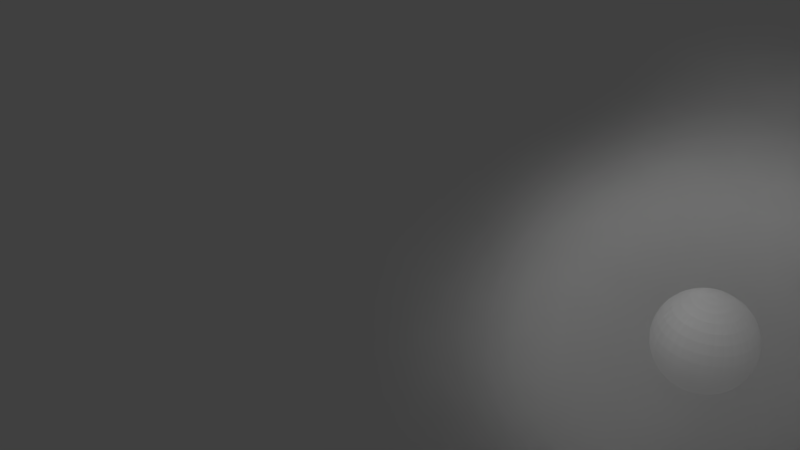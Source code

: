 # Source: Shot7.1.blend  (saved by Blender 2.76.0; exported with 4.5.12 LTS)
import bpy
from mathutils import Matrix  # noqa: F401  (used for matrix-valued properties, if any)

bpy.ops.wm.read_factory_settings(use_empty=True)
scene = bpy.context.scene
scene.name = 'Scene'

# ---- collections
col_collection_1 = bpy.data.collections.new('Collection 1'); scene.collection.children.link(col_collection_1)
col_k_nigschwarz = bpy.data.collections.new('KönigSchwarz')  # instanced only; not linked into the scene
col_l_uferschwarz = bpy.data.collections.new('LäuferSchwarz')  # instanced only; not linked into the scene
col_pferdschwarz = bpy.data.collections.new('PferdSchwarz')  # instanced only; not linked into the scene
col_turmschwarz = bpy.data.collections.new('TurmSchwarz')  # instanced only; not linked into the scene
col_chess = bpy.data.collections.new('chess')  # instanced only; not linked into the scene
col_turmwei = bpy.data.collections.new('TurmWeiß')  # instanced only; not linked into the scene
col_pferdwei = bpy.data.collections.new('PferdWeiß')  # instanced only; not linked into the scene
col_l_uferwei = bpy.data.collections.new('LäuferWeiß')  # instanced only; not linked into the scene
col_k_nigwei = bpy.data.collections.new('KÖNIGweiß')  # instanced only; not linked into the scene
col_hoehle = bpy.data.collections.new('Hoehle')  # instanced only; not linked into the scene
col_dammewei = bpy.data.collections.new('DammeWeiß')  # instanced only; not linked into the scene
col_dameschwarz = bpy.data.collections.new('DameSchwarz')  # instanced only; not linked into the scene
col_bauerschwarz = bpy.data.collections.new('BauerSchwarz')  # instanced only; not linked into the scene
col_bauerwei = bpy.data.collections.new('BAUERweiß')  # instanced only; not linked into the scene
col_teufel = bpy.data.collections.new('Teufel')  # instanced only; not linked into the scene

# ---- materials (node trees are filled in below, after node groups)
mat_material_001 = bpy.data.materials.new('Material.001')
mat_material_001.alpha_threshold = 0.0
mat_material_001.roughness = 0.5
mat_material = bpy.data.materials.new('Material')
mat_material.alpha_threshold = 0.0
mat_material.roughness = 0.5
mat_smoke_domain_material = bpy.data.materials.new('Smoke Domain Material')
mat_smoke_domain_material.alpha_threshold = 0.0
mat_smoke_domain_material.roughness = 0.5

# ---- material node trees
mat_material_001.use_nodes = True; mat_material_001.node_tree.nodes.clear()
_N = mat_material_001.node_tree.nodes; _L = mat_material_001.node_tree.links
n0 = _N.new('ShaderNodeOutputMaterial'); n0.name = 'Material Output'; n0.location = (300, 300)
n1 = _N.new('ShaderNodeEmission'); n1.name = 'Emission'; n1.location = (10, 300)
n1.inputs[0].default_value = (0.8, 0.8, 0.8, 1.0)
n1.inputs[1].default_value = 9.5
_L.new(n1.outputs[0], n0.inputs[0])
n0.is_active_output = True
mat_material.use_nodes = True; mat_material.node_tree.nodes.clear()
_N = mat_material.node_tree.nodes; _L = mat_material.node_tree.links
n0 = _N.new('ShaderNodeOutputMaterial'); n0.name = 'Material Output'; n0.location = (300, 300)
n1 = _N.new('ShaderNodeEmission'); n1.name = 'Emission'; n1.location = (10, 300)
n1.inputs[0].default_value = (0.8, 0.8, 0.8, 1.0)
n1.inputs[1].default_value = 8.5
_L.new(n1.outputs[0], n0.inputs[0])
n0.is_active_output = True
mat_smoke_domain_material.use_nodes = True; mat_smoke_domain_material.node_tree.nodes.clear()
_N = mat_smoke_domain_material.node_tree.nodes; _L = mat_smoke_domain_material.node_tree.links
n0 = _N.new('ShaderNodeVolumeScatter'); n0.name = 'Volume Scatter'; n0.location = (555, 394)
n0.width = 140
n1 = _N.new('ShaderNodeVolumeAbsorption'); n1.name = 'Volume Absorption'; n1.location = (555, 244)
n2 = _N.new('ShaderNodeMath'); n2.name = 'Math'; n2.location = (355, 244)
n2.operation = 'MULTIPLY'
n2.inputs[1].default_value = 5.0
n3 = _N.new('ShaderNodeAttribute'); n3.name = 'Attribute.001'; n3.location = (355, 394)
n3.attribute_name = 'color'
n4 = _N.new('ShaderNodeOutputMaterial'); n4.name = 'Material Output'; n4.location = (1242, 312)
n5 = _N.new('ShaderNodeAddShader'); n5.name = 'Add Shader.001'; n5.location = (777, 301)
n6 = _N.new('ShaderNodeAttribute'); n6.name = 'Attribute'; n6.location = (124, 297)
n6.attribute_name = 'density'
n7 = _N.new('ShaderNodeAddShader'); n7.name = 'Add Shader'; n7.location = (1022, 300)
n8 = _N.new('ShaderNodeEmission'); n8.name = 'Emission'; n8.location = (983, 119)
n9 = _N.new('ShaderNodeAttribute'); n9.name = 'Attribute.002'; n9.location = (146, 42)
n9.attribute_name = 'flame'
n10 = _N.new('ShaderNodeValToRGB'); n10.name = 'ColorRamp'; n10.location = (519, 126)
while len(n10.color_ramp.elements) > 1: n10.color_ramp.elements.remove(n10.color_ramp.elements[-1])
n10.color_ramp.elements[0].position = 0.01818; n10.color_ramp.elements[0].color = (0.02613, 0.004355, 0.0039, 1.0)
_e = n10.color_ramp.elements.new(0.1718); _e.color = (0.875, 0.0195, 0.02293, 1.0)
_e = n10.color_ramp.elements.new(0.3482); _e.color = (1.0, 0.128, 0.09898, 1.0)
_e = n10.color_ramp.elements.new(0.6); _e.color = (0.75, 0.2282, 0.04119, 1.0)
_e = n10.color_ramp.elements.new(0.9); _e.color = (0.7654, 0.7068, 0.05778, 1.0)
_e = n10.color_ramp.elements.new(1.0); _e.color = (1.0, 0.7789, 0.691, 1.0)
n11 = _N.new('ShaderNodeMath'); n11.name = 'Math.001'; n11.location = (-14137, 3675)
n12 = _N.new('ShaderNodeMath'); n12.name = 'Math.002'; n12.location = (790, -34)
n12.operation = 'MULTIPLY'
n12.inputs[1].default_value = 4.0
_L.new(n0.outputs[0], n5.inputs[0])
_L.new(n1.outputs[0], n5.inputs[1])
_L.new(n2.outputs[0], n0.inputs[1])
_L.new(n2.outputs[0], n1.inputs[1])
_L.new(n6.outputs[2], n2.inputs[0])
_L.new(n3.outputs[0], n0.inputs[0])
_L.new(n3.outputs[0], n1.inputs[0])
_L.new(n5.outputs[0], n7.inputs[0])
_L.new(n7.outputs[0], n4.inputs[1])
_L.new(n8.outputs[0], n7.inputs[1])
_L.new(n9.outputs[2], n10.inputs[0])
_L.new(n10.outputs[0], n8.inputs[0])
_L.new(n9.outputs[2], n12.inputs[0])
_L.new(n12.outputs[0], n8.inputs[1])
n4.is_active_output = True

# ---- world
world_world = bpy.data.worlds.new('World'); scene.world = world_world
world_world.color = (0.05088, 0.05088, 0.05088)
world_world.use_sun_shadow = False
world_world.sun_shadow_jitter_overblur = 0.0
world_world.cycles.sampling_method = 'MANUAL'
world_world.cycles.sample_map_resolution = 256

# ---- cameras
cam_camera = bpy.data.cameras.new('Camera')
cam_camera.clip_end = 100.0
cam_camera.lens = 35.0
cam_camera.sensor_width = 32.0
cam_camera.sensor_height = 18.0
cam_camera.display_size = 2.0
cam_camera.dof.focus_distance = 0.0

# ---- meshes
me_plane_002 = bpy.data.meshes.new('Plane.002')
me_plane_002.from_pydata([(-1.0, -1.0, 0.0), (1.0, -1.0, 0.0), (-1.0, 1.0, 0.0), (1.0, 1.0, 0.0)], [], [(0, 1, 3, 2)])
me_plane_002.use_remesh_preserve_volume = False
me_plane_002.use_remesh_preserve_attributes = False
me_plane_002.use_mirror_vertex_groups = False
me_plane_002.update()
me_plane_001 = bpy.data.meshes.new('Plane.001')
me_plane_001.from_pydata([(-1.0, -1.0, 0.0), (1.0, -1.0, 0.0), (-1.0, 1.0, 0.0), (1.0, 1.0, 0.0)], [], [(0, 1, 3, 2)])
me_plane_001.materials.append(mat_material_001)
me_plane_001.use_remesh_preserve_volume = False
me_plane_001.use_remesh_preserve_attributes = False
me_plane_001.use_mirror_vertex_groups = False
me_plane_001.update()
me_plane = bpy.data.meshes.new('Plane')
me_plane.from_pydata([(-1.0, -1.0, 0.0), (1.0, -1.0, 0.0), (-1.0, 1.0, 0.0), (1.0, 1.0, 0.0)], [], [(0, 1, 3, 2)])
me_plane.materials.append(mat_material)
me_plane.use_remesh_preserve_volume = False
me_plane.use_remesh_preserve_attributes = False
me_plane.use_mirror_vertex_groups = False
me_plane.update()
me_sphere = bpy.data.meshes.new('Sphere')
me_sphere.from_pydata([(-0.1951, 0.0, 0.9808), (-0.3827, 0.0, 0.9239), (-0.5556, 0.0, 0.8315), (-0.7071, 0.0, 0.7071), (-0.8315, 0.0, 0.5556), (-0.9239, 0.0, 0.3827), (-0.9808, 0.0, 0.1951), (-1.0, 0.0, 7.55e-08), (-0.9808, 0.0, -0.1951), (-0.9239, 0.0, -0.3827), (-0.8315, 0.0, -0.5556), (-0.7071, 0.0, -0.7071), (-0.5556, 0.0, -0.8315), (-0.3827, 0.0, -0.9239), (-0.1951, 0.0, -0.9808), (-0.1913, 0.03806, 0.9808), (-0.3753, 0.07466, 0.9239), (-0.5449, 0.1084, 0.8315), (-0.6935, 0.1379, 0.7071), (-0.8155, 0.1622, 0.5556), (-0.9061, 0.1802, 0.3827), (-0.9619, 0.1913, 0.1951), (-0.9808, 0.1951, 7.55e-08), (-0.9619, 0.1913, -0.1951), (-0.9061, 0.1802, -0.3827), (-0.8155, 0.1622, -0.5556), (-0.6935, 0.1379, -0.7071), (-0.5449, 0.1084, -0.8315), (-0.3753, 0.07466, -0.9239), (-0.1913, 0.03806, -0.9808), (-0.1802, 0.07466, 0.9808), (-0.3536, 0.1464, 0.9239), (-0.5133, 0.2126, 0.8315), (-0.6533, 0.2706, 0.7071), (-0.7682, 0.3182, 0.5556), (-0.8536, 0.3536, 0.3827), (-0.9061, 0.3753, 0.1951), (-0.9239, 0.3827, 7.55e-08), (-0.9061, 0.3753, -0.1951), (-0.8536, 0.3536, -0.3827), (-0.7682, 0.3182, -0.5556), (-0.6533, 0.2706, -0.7071), (-0.5133, 0.2126, -0.8315), (-0.3536, 0.1464, -0.9239), (-0.1802, 0.07466, -0.9808), (-0.1622, 0.1084, 0.9808), (-0.3182, 0.2126, 0.9239), (-0.4619, 0.3087, 0.8315), (-0.5879, 0.3928, 0.7071), (-0.6913, 0.4619, 0.5556), (-0.7682, 0.5133, 0.3827), (-0.8155, 0.5449, 0.1951), (-0.8315, 0.5556, 7.55e-08), (-0.8155, 0.5449, -0.1951), (-0.7682, 0.5133, -0.3827), (-0.6913, 0.4619, -0.5556), (-0.5879, 0.3928, -0.7071), (-0.4619, 0.3087, -0.8315), (-0.3182, 0.2126, -0.9239), (-0.1622, 0.1084, -0.9808), (-0.1379, 0.1379, 0.9808), (-0.2706, 0.2706, 0.9239), (-0.3928, 0.3928, 0.8315), (-0.5, 0.5, 0.7071), (-0.5879, 0.5879, 0.5556), (-0.6533, 0.6533, 0.3827), (-0.6935, 0.6935, 0.1951), (-0.7071, 0.7071, 7.55e-08), (-0.6935, 0.6935, -0.1951), (-0.6533, 0.6533, -0.3827), (-0.5879, 0.5879, -0.5556), (-0.5, 0.5, -0.7071), (-0.3928, 0.3928, -0.8315), (-0.2706, 0.2706, -0.9239), (-0.1379, 0.1379, -0.9808), (-0.1084, 0.1622, 0.9808), (-0.2126, 0.3182, 0.9239), (-0.3087, 0.4619, 0.8315), (-0.3928, 0.5879, 0.7071), (-0.4619, 0.6913, 0.5556), (-0.5133, 0.7682, 0.3827), (-0.5449, 0.8155, 0.1951), (-0.5556, 0.8315, 7.55e-08), (-0.5449, 0.8155, -0.1951), (-0.5133, 0.7682, -0.3827), (-0.4619, 0.6913, -0.5556), (-0.3928, 0.5879, -0.7071), (-0.3087, 0.4619, -0.8315), (-0.2126, 0.3182, -0.9239), (-0.1084, 0.1622, -0.9808), (-0.07466, 0.1802, 0.9808), (-0.1464, 0.3536, 0.9239), (-0.2126, 0.5133, 0.8315), (-0.2706, 0.6533, 0.7071), (-0.3182, 0.7682, 0.5556), (-0.3536, 0.8536, 0.3827), (-0.3753, 0.9061, 0.1951), (-0.3827, 0.9239, 7.55e-08), (-0.3753, 0.9061, -0.1951), (-0.3536, 0.8536, -0.3827), (-0.3182, 0.7682, -0.5556), (-0.2706, 0.6533, -0.7071), (-0.2126, 0.5133, -0.8315), (-0.1464, 0.3536, -0.9239), (-0.07466, 0.1802, -0.9808), (-0.03806, 0.1913, 0.9808), (-0.07466, 0.3753, 0.9239), (-0.1084, 0.5449, 0.8315), (-0.1379, 0.6935, 0.7071), (-0.1622, 0.8155, 0.5556), (-0.1802, 0.9061, 0.3827), (-0.1913, 0.9619, 0.1951), (-0.1951, 0.9808, 7.55e-08), (-0.1913, 0.9619, -0.1951), (-0.1802, 0.9061, -0.3827), (-0.1622, 0.8155, -0.5556), (-0.1379, 0.6935, -0.7071), (-0.1084, 0.5449, -0.8315), (-0.07466, 0.3753, -0.9239), (-0.03806, 0.1913, -0.9808), (3.266e-07, 0.1951, 0.9808), (3.192e-07, 0.3827, 0.9239), (3.117e-07, 0.5556, 0.8315), (3.192e-07, 0.7071, 0.7071), (3.341e-07, 0.8315, 0.5556), (2.745e-07, 0.9239, 0.3827), (3.937e-07, 0.9808, 0.1951), (3.788e-07, 1.0, 7.55e-08), (3.937e-07, 0.9808, -0.1951), (2.298e-07, 0.9239, -0.3827), (3.341e-07, 0.8315, -0.5556), (3.192e-07, 0.7071, -0.7071), (3.415e-07, 0.5556, -0.8315), (3.043e-07, 0.3827, -0.9239), (3.08e-07, 0.1951, -0.9808), (0.03806, 0.1913, 0.9808), (0.07466, 0.3753, 0.9239), (0.1084, 0.5449, 0.8315), (0.138, 0.6935, 0.7071), (0.1622, 0.8155, 0.5556), (0.1802, 0.9061, 0.3827), (0.1913, 0.9619, 0.1951), (0.1951, 0.9808, 7.55e-08), (0.1913, 0.9619, -0.1951), (0.1802, 0.9061, -0.3827), (0.1622, 0.8155, -0.5556), (0.138, 0.6935, -0.7071), (0.1084, 0.5449, -0.8315), (0.07466, 0.3753, -0.9239), (0.03806, 0.1913, -0.9808), (0.07466, 0.1802, 0.9808), (0.1464, 0.3536, 0.9239), (0.2126, 0.5133, 0.8315), (0.2706, 0.6533, 0.7071), (0.3182, 0.7682, 0.5556), (0.3536, 0.8536, 0.3827), (0.3753, 0.9061, 0.1951), (0.3827, 0.9239, 7.55e-08), (0.3753, 0.9061, -0.1951), (0.3536, 0.8536, -0.3827), (0.3182, 0.7682, -0.5556), (0.2706, 0.6533, -0.7071), (0.2126, 0.5133, -0.8315), (0.1464, 0.3536, -0.9239), (0.07466, 0.1802, -0.9808), (0.1084, 0.1622, 0.9808), (0.2126, 0.3182, 0.9239), (0.3087, 0.4619, 0.8315), (0.3928, 0.5879, 0.7071), (0.4619, 0.6913, 0.5556), (0.5133, 0.7682, 0.3827), (0.5449, 0.8155, 0.1951), (0.5556, 0.8315, 7.55e-08), (0.5449, 0.8155, -0.1951), (0.5133, 0.7682, -0.3827), (0.4619, 0.6913, -0.5556), (0.3928, 0.5879, -0.7071), (0.3087, 0.4619, -0.8315), (0.2126, 0.3182, -0.9239), (0.1084, 0.1622, -0.9808), (0.138, 0.1379, 0.9808), (0.2706, 0.2706, 0.9239), (0.3928, 0.3928, 0.8315), (0.5, 0.5, 0.7071), (0.5879, 0.5879, 0.5556), (0.6533, 0.6533, 0.3827), (0.6935, 0.6935, 0.1951), (0.7071, 0.7071, 7.55e-08), (0.6935, 0.6935, -0.1951), (0.6533, 0.6533, -0.3827), (0.5879, 0.5879, -0.5556), (0.5, 0.5, -0.7071), (0.3928, 0.3928, -0.8315), (0.2706, 0.2706, -0.9239), (0.138, 0.1379, -0.9808), (0.1622, 0.1084, 0.9808), (0.3182, 0.2126, 0.9239), (0.4619, 0.3087, 0.8315), (0.5879, 0.3928, 0.7071), (0.6913, 0.4619, 0.5556), (0.7682, 0.5133, 0.3827), (0.8155, 0.5449, 0.1951), (0.8315, 0.5556, 7.55e-08), (0.8155, 0.5449, -0.1951), (0.7682, 0.5133, -0.3827), (0.6913, 0.4619, -0.5556), (0.5879, 0.3928, -0.7071), (0.4619, 0.3087, -0.8315), (0.3182, 0.2126, -0.9239), (0.1622, 0.1084, -0.9808), (0.1802, 0.07466, 0.9808), (0.3536, 0.1464, 0.9239), (0.5133, 0.2126, 0.8315), (0.6533, 0.2706, 0.7071), (0.7682, 0.3182, 0.5556), (0.8536, 0.3536, 0.3827), (0.9061, 0.3753, 0.1951), (0.9239, 0.3827, 7.55e-08), (0.9061, 0.3753, -0.1951), (0.8536, 0.3536, -0.3827), (0.7682, 0.3182, -0.5556), (0.6533, 0.2706, -0.7071), (0.5133, 0.2126, -0.8315), (0.3536, 0.1464, -0.9239), (0.1802, 0.07466, -0.9808), (0.1913, 0.03806, 0.9808), (0.3753, 0.07466, 0.9239), (0.5449, 0.1084, 0.8315), (0.6935, 0.1379, 0.7071), (0.8155, 0.1622, 0.5556), (0.9061, 0.1802, 0.3827), (0.9619, 0.1913, 0.1951), (0.9808, 0.1951, 7.55e-08), (0.9619, 0.1913, -0.1951), (0.9061, 0.1802, -0.3827), (0.8155, 0.1622, -0.5556), (0.6935, 0.1379, -0.7071), (0.5449, 0.1084, -0.8315), (0.3753, 0.07466, -0.9239), (0.1913, 0.03806, -0.9808), (0.1951, -7.212e-09, 0.9808), (0.3827, 4.122e-08, 0.9239), (0.5556, 2.632e-08, 0.8315), (0.7071, -2.584e-08, 0.7071), (0.8315, -8.544e-08, 0.5556), (0.9239, 6.357e-08, 0.3827), (0.9808, -8.544e-08, 0.1951), (1.0, -1.003e-07, 7.55e-08), (0.9808, -8.544e-08, -0.1951), (0.9239, 6.357e-08, -0.3827), (0.8315, -8.544e-08, -0.5556), (0.7071, -2.584e-08, -0.7071), (0.5556, -1.094e-08, -0.8315), (0.3827, 3.964e-09, -0.9239), (0.1951, 3.964e-09, -0.9808), (0.1913, -0.03806, 0.9808), (0.3753, -0.07466, 0.9239), (0.5449, -0.1084, 0.8315), (0.6935, -0.1379, 0.7071), (0.8155, -0.1622, 0.5556), (0.9061, -0.1802, 0.3827), (0.9619, -0.1913, 0.1951), (0.9808, -0.1951, 7.55e-08), (0.9619, -0.1913, -0.1951), (0.9061, -0.1802, -0.3827), (0.8155, -0.1622, -0.5556), (0.6935, -0.1379, -0.7071), (0.5449, -0.1084, -0.8315), (0.3753, -0.07466, -0.9239), (0.1913, -0.03806, -0.9808), (0.1802, -0.07466, 0.9808), (0.3536, -0.1464, 0.9239), (0.5133, -0.2126, 0.8315), (0.6533, -0.2706, 0.7071), (0.7682, -0.3182, 0.5556), (0.8536, -0.3536, 0.3827), (0.9061, -0.3753, 0.1951), (0.9239, -0.3827, 7.55e-08), (0.9061, -0.3753, -0.1951), (0.8536, -0.3536, -0.3827), (0.7682, -0.3182, -0.5556), (0.6533, -0.2706, -0.7071), (0.5133, -0.2126, -0.8315), (0.3536, -0.1464, -0.9239), (0.1802, -0.07466, -0.9808), (0.1622, -0.1084, 0.9808), (0.3182, -0.2126, 0.9239), (0.4619, -0.3087, 0.8315), (0.5879, -0.3928, 0.7071), (0.6913, -0.4619, 0.5556), (0.7682, -0.5133, 0.3827), (0.8155, -0.5449, 0.1951), (0.8315, -0.5556, 7.55e-08), (0.8155, -0.5449, -0.1951), (0.7682, -0.5133, -0.3827), (0.6913, -0.4619, -0.5556), (0.5879, -0.3928, -0.7071), (0.4619, -0.3087, -0.8315), (0.3182, -0.2126, -0.9239), (0.1622, -0.1084, -0.9808), (0.138, -0.1379, 0.9808), (0.2706, -0.2706, 0.9239), (0.3928, -0.3928, 0.8315), (0.5, -0.5, 0.7071), (0.5879, -0.5879, 0.5556), (0.6533, -0.6533, 0.3827), (0.6935, -0.6935, 0.1951), (0.7071, -0.7071, 7.55e-08), (0.6935, -0.6935, -0.1951), (0.6533, -0.6533, -0.3827), (0.5879, -0.5879, -0.5556), (0.5, -0.5, -0.7071), (0.3928, -0.3928, -0.8315), (0.2706, -0.2706, -0.9239), (0.1379, -0.1379, -0.9808), (0.1084, -0.1622, 0.9808), (0.2126, -0.3182, 0.9239), (0.3087, -0.4619, 0.8315), (0.3928, -0.5879, 0.7071), (0.4619, -0.6913, 0.5556), (0.5133, -0.7682, 0.3827), (0.5449, -0.8155, 0.1951), (0.5556, -0.8315, 7.55e-08), (0.5449, -0.8155, -0.1951), (0.5133, -0.7682, -0.3827), (0.4619, -0.6913, -0.5556), (0.3928, -0.5879, -0.7071), (0.3087, -0.4619, -0.8315), (0.2126, -0.3182, -0.9239), (0.1084, -0.1622, -0.9808), (3.258e-07, 0.0, -1.0), (0.07466, -0.1802, 0.9808), (0.1464, -0.3536, 0.9239), (0.2126, -0.5133, 0.8315), (0.2706, -0.6533, 0.7071), (0.3182, -0.7682, 0.5556), (0.3536, -0.8536, 0.3827), (0.3753, -0.9061, 0.1951), (0.3827, -0.9239, 7.55e-08), (0.3753, -0.9061, -0.1951), (0.3536, -0.8536, -0.3827), (0.3182, -0.7682, -0.5556), (0.2706, -0.6533, -0.7071), (0.2126, -0.5133, -0.8315), (0.1464, -0.3536, -0.9239), (0.07466, -0.1802, -0.9808), (0.03806, -0.1913, 0.9808), (0.07466, -0.3753, 0.9239), (0.1084, -0.5449, 0.8315), (0.1379, -0.6935, 0.7071), (0.1622, -0.8155, 0.5556), (0.1802, -0.9061, 0.3827), (0.1913, -0.9619, 0.1951), (0.1951, -0.9808, 7.55e-08), (0.1913, -0.9619, -0.1951), (0.1802, -0.9061, -0.3827), (0.1622, -0.8155, -0.5556), (0.1379, -0.6935, -0.7071), (0.1084, -0.5449, -0.8315), (0.07466, -0.3753, -0.9239), (0.03806, -0.1913, -0.9808), (3.117e-07, -0.1951, 0.9808), (2.819e-07, -0.3827, 0.9239), (2.819e-07, -0.5556, 0.8315), (1.851e-07, -0.7071, 0.7071), (1.404e-07, -0.8315, 0.5556), (3.192e-07, -0.9239, 0.3827), (9.567e-08, -0.9808, 0.1951), (1.404e-07, -1.0, 7.55e-08), (9.567e-08, -0.9808, -0.1951), (3.192e-07, -0.9239, -0.3827), (1.404e-07, -0.8315, -0.5556), (1.851e-07, -0.7071, -0.7071), (2.596e-07, -0.5556, -0.8315), (2.521e-07, -0.3827, -0.9239), (3.155e-07, -0.1951, -0.9808), (-0.03806, -0.1913, 0.9808), (-0.07466, -0.3753, 0.9239), (-0.1084, -0.5449, 0.8315), (-0.1379, -0.6935, 0.7071), (-0.1622, -0.8155, 0.5556), (-0.1802, -0.9061, 0.3827), (-0.1913, -0.9619, 0.1951), (-0.1951, -0.9808, 7.55e-08), (-0.1913, -0.9619, -0.1951), (-0.1802, -0.9061, -0.3827), (-0.1622, -0.8155, -0.5556), (-0.1379, -0.6935, -0.7071), (-0.1084, -0.5449, -0.8315), (-0.07466, -0.3753, -0.9239), (-0.03806, -0.1913, -0.9808), (-0.07466, -0.1802, 0.9808), (-0.1464, -0.3536, 0.9239), (-0.2126, -0.5133, 0.8315), (-0.2706, -0.6533, 0.7071), (-0.3182, -0.7682, 0.5556), (-0.3536, -0.8536, 0.3827), (-0.3753, -0.9061, 0.1951), (-0.3827, -0.9239, 7.55e-08), (-0.3753, -0.9061, -0.1951), (-0.3536, -0.8536, -0.3827), (-0.3182, -0.7682, -0.5556), (-0.2706, -0.6533, -0.7071), (-0.2126, -0.5133, -0.8315), (-0.1464, -0.3536, -0.9239), (-0.07466, -0.1802, -0.9808), (-0.1084, -0.1622, 0.9808), (-0.2126, -0.3182, 0.9239), (-0.3087, -0.4619, 0.8315), (-0.3928, -0.5879, 0.7071), (-0.4619, -0.6913, 0.5556), (-0.5133, -0.7682, 0.3827), (-0.5449, -0.8155, 0.1951), (-0.5556, -0.8315, 7.55e-08), (-0.5449, -0.8155, -0.1951), (-0.5133, -0.7682, -0.3827), (-0.4619, -0.6913, -0.5556), (-0.3928, -0.5879, -0.7071), (-0.3087, -0.4619, -0.8315), (-0.2126, -0.3182, -0.9239), (-0.1084, -0.1622, -0.9808), (-0.1379, -0.1379, 0.9808), (-0.2706, -0.2706, 0.9239), (-0.3928, -0.3928, 0.8315), (-0.5, -0.5, 0.7071), (-0.5879, -0.5879, 0.5556), (-0.6533, -0.6533, 0.3827), (-0.6935, -0.6935, 0.1951), (-0.7071, -0.7071, 7.55e-08), (-0.6935, -0.6935, -0.1951), (-0.6533, -0.6533, -0.3827), (-0.5879, -0.5879, -0.5556), (-0.5, -0.5, -0.7071), (-0.3928, -0.3928, -0.8315), (-0.2706, -0.2706, -0.9239), (-0.1379, -0.1379, -0.9808), (-0.1622, -0.1084, 0.9808), (-0.3182, -0.2126, 0.9239), (-0.4619, -0.3087, 0.8315), (-0.5879, -0.3928, 0.7071), (-0.6913, -0.4619, 0.5556), (-0.7682, -0.5133, 0.3827), (-0.8155, -0.5449, 0.1951), (-0.8315, -0.5556, 7.55e-08), (-0.8155, -0.5449, -0.1951), (-0.7682, -0.5133, -0.3827), (-0.6913, -0.4619, -0.5556), (-0.5879, -0.3928, -0.7071), (-0.4619, -0.3087, -0.8315), (-0.3182, -0.2126, -0.9239), (-0.1622, -0.1084, -0.9808), (2.48e-08, -1.247e-07, 1.0), (-0.1802, -0.07466, 0.9808), (-0.3536, -0.1464, 0.9239), (-0.5133, -0.2126, 0.8315), (-0.6533, -0.2706, 0.7071), (-0.7682, -0.3182, 0.5556), (-0.8536, -0.3536, 0.3827), (-0.9061, -0.3753, 0.1951), (-0.9239, -0.3827, 7.55e-08), (-0.9061, -0.3753, -0.1951), (-0.8536, -0.3536, -0.3827), (-0.7682, -0.3182, -0.5556), (-0.6533, -0.2706, -0.7071), (-0.5133, -0.2126, -0.8315), (-0.3536, -0.1464, -0.9239), (-0.1802, -0.07466, -0.9808), (-0.1913, -0.03806, 0.9808), (-0.3753, -0.07466, 0.9239), (-0.5449, -0.1084, 0.8315), (-0.6935, -0.1379, 0.7071), (-0.8155, -0.1622, 0.5556), (-0.9061, -0.1802, 0.3827), (-0.9619, -0.1913, 0.1951), (-0.9808, -0.1951, 7.55e-08), (-0.9619, -0.1913, -0.1951), (-0.9061, -0.1802, -0.3827), (-0.8155, -0.1622, -0.5556), (-0.6935, -0.1379, -0.7071), (-0.5449, -0.1084, -0.8315), (-0.3753, -0.07466, -0.9239), (-0.1913, -0.03806, -0.9808)], [], [(8, 7, 22, 23), (1, 0, 15, 16), (9, 8, 23, 24), (2, 1, 16, 17), (10, 9, 24, 25), (3, 2, 17, 18), (11, 10, 25, 26), (4, 3, 18, 19), (12, 11, 26, 27), (5, 4, 19, 20), (13, 12, 27, 28), (6, 5, 20, 21), (14, 13, 28, 29), (7, 6, 21, 22), (22, 21, 36, 37), (23, 22, 37, 38), (16, 15, 30, 31), (24, 23, 38, 39), (17, 16, 31, 32), (25, 24, 39, 40), (18, 17, 32, 33), (26, 25, 40, 41), (19, 18, 33, 34), (27, 26, 41, 42), (20, 19, 34, 35), (28, 27, 42, 43), (21, 20, 35, 36), (29, 28, 43, 44), (41, 40, 55, 56), (34, 33, 48, 49), (42, 41, 56, 57), (35, 34, 49, 50), (43, 42, 57, 58), (36, 35, 50, 51), (44, 43, 58, 59), (37, 36, 51, 52), (38, 37, 52, 53), (31, 30, 45, 46), (39, 38, 53, 54), (32, 31, 46, 47), (40, 39, 54, 55), (33, 32, 47, 48), (53, 52, 67, 68), (46, 45, 60, 61), (54, 53, 68, 69), (47, 46, 61, 62), (55, 54, 69, 70), (48, 47, 62, 63), (56, 55, 70, 71), (49, 48, 63, 64), (57, 56, 71, 72), (50, 49, 64, 65), (58, 57, 72, 73), (51, 50, 65, 66), (59, 58, 73, 74), (52, 51, 66, 67), (64, 63, 78, 79), (72, 71, 86, 87), (65, 64, 79, 80), (73, 72, 87, 88), (66, 65, 80, 81), (74, 73, 88, 89), (67, 66, 81, 82), (68, 67, 82, 83), (61, 60, 75, 76), (69, 68, 83, 84), (62, 61, 76, 77), (70, 69, 84, 85), (63, 62, 77, 78), (71, 70, 85, 86), (83, 82, 97, 98), (76, 75, 90, 91), (84, 83, 98, 99), (77, 76, 91, 92), (85, 84, 99, 100), (78, 77, 92, 93), (86, 85, 100, 101), (79, 78, 93, 94), (87, 86, 101, 102), (80, 79, 94, 95), (88, 87, 102, 103), (81, 80, 95, 96), (89, 88, 103, 104), (82, 81, 96, 97), (102, 101, 116, 117), (95, 94, 109, 110), (103, 102, 117, 118), (96, 95, 110, 111), (104, 103, 118, 119), (97, 96, 111, 112), (98, 97, 112, 113), (91, 90, 105, 106), (99, 98, 113, 114), (92, 91, 106, 107), (100, 99, 114, 115), (93, 92, 107, 108), (101, 100, 115, 116), (94, 93, 108, 109), (114, 113, 128, 129), (107, 106, 121, 122), (115, 114, 129, 130), (108, 107, 122, 123), (116, 115, 130, 131), (109, 108, 123, 124), (117, 116, 131, 132), (110, 109, 124, 125), (118, 117, 132, 133), (111, 110, 125, 126), (119, 118, 133, 134), (112, 111, 126, 127), (113, 112, 127, 128), (106, 105, 120, 121), (133, 132, 147, 148), (126, 125, 140, 141), (134, 133, 148, 149), (127, 126, 141, 142), (128, 127, 142, 143), (121, 120, 135, 136), (129, 128, 143, 144), (122, 121, 136, 137), (130, 129, 144, 145), (123, 122, 137, 138), (131, 130, 145, 146), (124, 123, 138, 139), (132, 131, 146, 147), (125, 124, 139, 140), (137, 136, 151, 152), (145, 144, 159, 160), (138, 137, 152, 153), (146, 145, 160, 161), (139, 138, 153, 154), (147, 146, 161, 162), (140, 139, 154, 155), (148, 147, 162, 163), (141, 140, 155, 156), (149, 148, 163, 164), (142, 141, 156, 157), (143, 142, 157, 158), (136, 135, 150, 151), (144, 143, 158, 159), (156, 155, 170, 171), (164, 163, 178, 179), (157, 156, 171, 172), (158, 157, 172, 173), (151, 150, 165, 166), (159, 158, 173, 174), (152, 151, 166, 167), (160, 159, 174, 175), (153, 152, 167, 168), (161, 160, 175, 176), (154, 153, 168, 169), (162, 161, 176, 177), (155, 154, 169, 170), (163, 162, 177, 178), (175, 174, 189, 190), (168, 167, 182, 183), (176, 175, 190, 191), (169, 168, 183, 184), (177, 176, 191, 192), (170, 169, 184, 185), (178, 177, 192, 193), (171, 170, 185, 186), (179, 178, 193, 194), (172, 171, 186, 187), (173, 172, 187, 188), (166, 165, 180, 181), (174, 173, 188, 189), (167, 166, 181, 182), (194, 193, 208, 209), (187, 186, 201, 202), (188, 187, 202, 203), (181, 180, 195, 196), (189, 188, 203, 204), (182, 181, 196, 197), (190, 189, 204, 205), (183, 182, 197, 198), (191, 190, 205, 206), (184, 183, 198, 199), (192, 191, 206, 207), (185, 184, 199, 200), (193, 192, 207, 208), (186, 185, 200, 201), (198, 197, 212, 213), (206, 205, 220, 221), (199, 198, 213, 214), (207, 206, 221, 222), (200, 199, 214, 215), (208, 207, 222, 223), (201, 200, 215, 216), (209, 208, 223, 224), (202, 201, 216, 217), (203, 202, 217, 218), (196, 195, 210, 211), (204, 203, 218, 219), (197, 196, 211, 212), (205, 204, 219, 220), (217, 216, 231, 232), (218, 217, 232, 233), (211, 210, 225, 226), (219, 218, 233, 234), (212, 211, 226, 227), (220, 219, 234, 235), (213, 212, 227, 228), (221, 220, 235, 236), (214, 213, 228, 229), (222, 221, 236, 237), (215, 214, 229, 230), (223, 222, 237, 238), (216, 215, 230, 231), (224, 223, 238, 239), (236, 235, 250, 251), (229, 228, 243, 244), (237, 236, 251, 252), (230, 229, 244, 245), (238, 237, 252, 253), (231, 230, 245, 246), (239, 238, 253, 254), (232, 231, 246, 247), (233, 232, 247, 248), (226, 225, 240, 241), (234, 233, 248, 249), (227, 226, 241, 242), (235, 234, 249, 250), (228, 227, 242, 243), (248, 247, 262, 263), (241, 240, 255, 256), (249, 248, 263, 264), (242, 241, 256, 257), (250, 249, 264, 265), (243, 242, 257, 258), (251, 250, 265, 266), (244, 243, 258, 259), (252, 251, 266, 267), (245, 244, 259, 260), (253, 252, 267, 268), (246, 245, 260, 261), (254, 253, 268, 269), (247, 246, 261, 262), (267, 266, 281, 282), (260, 259, 274, 275), (268, 267, 282, 283), (261, 260, 275, 276), (269, 268, 283, 284), (262, 261, 276, 277), (263, 262, 277, 278), (256, 255, 270, 271), (264, 263, 278, 279), (257, 256, 271, 272), (265, 264, 279, 280), (258, 257, 272, 273), (266, 265, 280, 281), (259, 258, 273, 274), (271, 270, 285, 286), (279, 278, 293, 294), (272, 271, 286, 287), (280, 279, 294, 295), (273, 272, 287, 288), (281, 280, 295, 296), (274, 273, 288, 289), (282, 281, 296, 297), (275, 274, 289, 290), (283, 282, 297, 298), (276, 275, 290, 291), (284, 283, 298, 299), (277, 276, 291, 292), (278, 277, 292, 293), (290, 289, 304, 305), (298, 297, 312, 313), (291, 290, 305, 306), (299, 298, 313, 314), (292, 291, 306, 307), (293, 292, 307, 308), (286, 285, 300, 301), (294, 293, 308, 309), (287, 286, 301, 302), (295, 294, 309, 310), (288, 287, 302, 303), (296, 295, 310, 311), (289, 288, 303, 304), (297, 296, 311, 312), (309, 308, 323, 324), (302, 301, 316, 317), (310, 309, 324, 325), (303, 302, 317, 318), (311, 310, 325, 326), (304, 303, 318, 319), (312, 311, 326, 327), (305, 304, 319, 320), (313, 312, 327, 328), (306, 305, 320, 321), (314, 313, 328, 329), (307, 306, 321, 322), (308, 307, 322, 323), (301, 300, 315, 316), (328, 327, 343, 344), (321, 320, 336, 337), (329, 328, 344, 345), (322, 321, 337, 338), (323, 322, 338, 339), (316, 315, 331, 332), (324, 323, 339, 340), (317, 316, 332, 333), (325, 324, 340, 341), (318, 317, 333, 334), (326, 325, 341, 342), (319, 318, 334, 335), (327, 326, 342, 343), (320, 319, 335, 336), (333, 332, 347, 348), (341, 340, 355, 356), (334, 333, 348, 349), (342, 341, 356, 357), (335, 334, 349, 350), (343, 342, 357, 358), (336, 335, 350, 351), (344, 343, 358, 359), (337, 336, 351, 352), (345, 344, 359, 360), (338, 337, 352, 353), (339, 338, 353, 354), (332, 331, 346, 347), (340, 339, 354, 355), (352, 351, 366, 367), (360, 359, 374, 375), (353, 352, 367, 368), (354, 353, 368, 369), (347, 346, 361, 362), (355, 354, 369, 370), (348, 347, 362, 363), (356, 355, 370, 371), (349, 348, 363, 364), (357, 356, 371, 372), (350, 349, 364, 365), (358, 357, 372, 373), (351, 350, 365, 366), (359, 358, 373, 374), (371, 370, 385, 386), (364, 363, 378, 379), (372, 371, 386, 387), (365, 364, 379, 380), (373, 372, 387, 388), (366, 365, 380, 381), (374, 373, 388, 389), (367, 366, 381, 382), (375, 374, 389, 390), (368, 367, 382, 383), (369, 368, 383, 384), (362, 361, 376, 377), (370, 369, 384, 385), (363, 362, 377, 378), (390, 389, 404, 405), (383, 382, 397, 398), (384, 383, 398, 399), (377, 376, 391, 392), (385, 384, 399, 400), (378, 377, 392, 393), (386, 385, 400, 401), (379, 378, 393, 394), (387, 386, 401, 402), (380, 379, 394, 395), (388, 387, 402, 403), (381, 380, 395, 396), (389, 388, 403, 404), (382, 381, 396, 397), (402, 401, 416, 417), (395, 394, 409, 410), (403, 402, 417, 418), (396, 395, 410, 411), (404, 403, 418, 419), (397, 396, 411, 412), (405, 404, 419, 420), (398, 397, 412, 413), (399, 398, 413, 414), (392, 391, 406, 407), (400, 399, 414, 415), (393, 392, 407, 408), (401, 400, 415, 416), (394, 393, 408, 409), (414, 413, 428, 429), (407, 406, 421, 422), (415, 414, 429, 430), (408, 407, 422, 423), (416, 415, 430, 431), (409, 408, 423, 424), (417, 416, 431, 432), (410, 409, 424, 425), (418, 417, 432, 433), (411, 410, 425, 426), (419, 418, 433, 434), (412, 411, 426, 427), (420, 419, 434, 435), (413, 412, 427, 428), (425, 424, 439, 440), (433, 432, 447, 448), (426, 425, 440, 441), (434, 433, 448, 449), (427, 426, 441, 442), (435, 434, 449, 450), (428, 427, 442, 443), (429, 428, 443, 444), (422, 421, 436, 437), (430, 429, 444, 445), (423, 422, 437, 438), (431, 430, 445, 446), (424, 423, 438, 439), (432, 431, 446, 447), (444, 443, 459, 460), (437, 436, 452, 453), (445, 444, 460, 461), (438, 437, 453, 454), (446, 445, 461, 462), (439, 438, 454, 455), (447, 446, 462, 463), (440, 439, 455, 456), (448, 447, 463, 464), (441, 440, 456, 457), (449, 448, 464, 465), (442, 441, 457, 458), (450, 449, 465, 466), (443, 442, 458, 459), (464, 463, 478, 479), (457, 456, 471, 472), (465, 464, 479, 480), (458, 457, 472, 473), (466, 465, 480, 481), (459, 458, 473, 474), (460, 459, 474, 475), (453, 452, 467, 468), (461, 460, 475, 476), (454, 453, 468, 469), (462, 461, 476, 477), (455, 454, 469, 470), (463, 462, 477, 478), (456, 455, 470, 471), (0, 451, 15), (330, 14, 29), (15, 451, 30), (330, 29, 44), (30, 451, 45), (330, 44, 59), (45, 451, 60), (330, 59, 74), (60, 451, 75), (330, 74, 89), (75, 451, 90), (330, 89, 104), (90, 451, 105), (330, 104, 119), (105, 451, 120), (330, 119, 134), (120, 451, 135), (330, 134, 149), (135, 451, 150), (330, 149, 164), (150, 451, 165), (330, 164, 179), (165, 451, 180), (330, 179, 194), (180, 451, 195), (330, 194, 209), (195, 451, 210), (330, 209, 224), (210, 451, 225), (330, 224, 239), (225, 451, 240), (330, 239, 254), (330, 254, 269), (240, 451, 255), (255, 451, 270), (330, 269, 284), (270, 451, 285), (330, 284, 299), (285, 451, 300), (330, 299, 314), (300, 451, 315), (330, 314, 329), (315, 451, 331), (330, 329, 345), (331, 451, 346), (330, 345, 360), (346, 451, 361), (330, 360, 375), (361, 451, 376), (330, 375, 390), (376, 451, 391), (330, 390, 405), (391, 451, 406), (330, 405, 420), (406, 451, 421), (330, 420, 435), (421, 451, 436), (330, 435, 450), (436, 451, 452), (330, 450, 466), (452, 451, 467), (330, 466, 481), (468, 467, 0, 1), (476, 475, 8, 9), (469, 468, 1, 2), (477, 476, 9, 10), (470, 469, 2, 3), (478, 477, 10, 11), (471, 470, 3, 4), (479, 478, 11, 12), (472, 471, 4, 5), (480, 479, 12, 13), (473, 472, 5, 6), (481, 480, 13, 14), (474, 473, 6, 7), (467, 451, 0), (330, 481, 14), (475, 474, 7, 8)])
me_sphere.use_remesh_preserve_volume = False
me_sphere.use_remesh_preserve_attributes = False
me_sphere.use_mirror_vertex_groups = False
me_sphere.update()
me_cube_001 = bpy.data.meshes.new('Cube.001')
me_cube_001.from_pydata([(-1.0, -1.0, -1.0), (-1.0, -1.0, 1.0), (-1.0, 1.0, -1.0), (-1.0, 1.0, 1.0), (1.0, -1.0, -1.0), (1.0, -1.0, 1.0), (1.0, 1.0, -1.0), (1.0, 1.0, 1.0)], [], [(1, 3, 2, 0), (3, 7, 6, 2), (7, 5, 4, 6), (5, 1, 0, 4), (0, 2, 6, 4), (5, 7, 3, 1)])
me_cube_001.materials.append(mat_smoke_domain_material)
me_cube_001.use_remesh_preserve_volume = False
me_cube_001.use_remesh_preserve_attributes = False
me_cube_001.use_mirror_vertex_groups = False
me_cube_001.update()

# ---- objects
ob_k_nigschwarz = bpy.data.objects.new('KönigSchwarz', None)
ob_l_uferschwarz_001 = bpy.data.objects.new('LäuferSchwarz.001', None)
ob_l_uferschwarz = bpy.data.objects.new('LäuferSchwarz', None)
ob_pferdschwarz_001 = bpy.data.objects.new('PferdSchwarz.001', None)
ob_pferdschwarz = bpy.data.objects.new('PferdSchwarz', None)
ob_turmschwarz = bpy.data.objects.new('TurmSchwarz', None)
ob_chess = bpy.data.objects.new('chess', None)
ob_turmwei__001 = bpy.data.objects.new('TurmWeiß.001', None)
ob_turmwei = bpy.data.objects.new('TurmWeiß', None)
ob_pferdwei__001 = bpy.data.objects.new('PferdWeiß.001', None)
ob_pferdwei = bpy.data.objects.new('PferdWeiß', None)
ob_l_uferwei__001 = bpy.data.objects.new('LäuferWeiß.001', None)
ob_l_uferwei = bpy.data.objects.new('LäuferWeiß', None)
ob_aufheller2 = bpy.data.objects.new('Aufheller2', me_plane_002)
ob_aufheller = bpy.data.objects.new('Aufheller', me_plane_001)
ob_k_nigwei = bpy.data.objects.new('KÖNIGweiß', None)
ob_hoehle = bpy.data.objects.new('Hoehle', None)
ob_hauptlicht = bpy.data.objects.new('Hauptlicht', me_plane)
ob_dammewei = bpy.data.objects.new('DammeWeiß', None)
ob_dameschwarz = bpy.data.objects.new('DameSchwarz', None)
ob_bauerschwarz_007 = bpy.data.objects.new('BauerSchwarz.007', None)
ob_bauerschwarz_006 = bpy.data.objects.new('BauerSchwarz.006', None)
ob_bauerschwarz_005 = bpy.data.objects.new('BauerSchwarz.005', None)
ob_bauerschwarz_004 = bpy.data.objects.new('BauerSchwarz.004', None)
ob_bauerschwarz_003 = bpy.data.objects.new('BauerSchwarz.003', None)
ob_bauerschwarz_002 = bpy.data.objects.new('BauerSchwarz.002', None)
ob_bauerschwarz_001 = bpy.data.objects.new('BauerSchwarz.001', None)
ob_bauerschwarz = bpy.data.objects.new('BauerSchwarz', None)
ob_bauerwei__007 = bpy.data.objects.new('BAUERweiß.007', None)
ob_bauerwei__006 = bpy.data.objects.new('BAUERweiß.006', None)
ob_bauerwei__005 = bpy.data.objects.new('BAUERweiß.005', None)
ob_bauerwei__004 = bpy.data.objects.new('BAUERweiß.004', None)
ob_bauerwei__003 = bpy.data.objects.new('BAUERweiß.003', None)
ob_bauerwei__002 = bpy.data.objects.new('BAUERweiß.002', None)
ob_bauerwei__001 = bpy.data.objects.new('BAUERweiß.001', None)
ob_bauerwei = bpy.data.objects.new('BAUERweiß', None)
ob_camera = bpy.data.objects.new('Camera', cam_camera)
ob_teufel = bpy.data.objects.new('Teufel', None)
ob_feuerball = bpy.data.objects.new('Feuerball', me_sphere)
ob_smoke_domain = bpy.data.objects.new('Smoke Domain', me_cube_001)

# ---- transforms, parenting, visibility, modifiers, constraints
ob_k_nigschwarz.location = (-3.796, -3.513, 3.36)
ob_k_nigschwarz.scale = (0.22, 0.22, 0.22)
ob_k_nigschwarz.empty_image_offset = (0.0, 0.0)
ob_k_nigschwarz.show_instancer_for_render = False
ob_k_nigschwarz.instance_type = 'COLLECTION'
ob_k_nigschwarz.lineart.crease_threshold = 0.0
ob_l_uferschwarz_001.location = (-5.198, -2.781, 3.36)
ob_l_uferschwarz_001.scale = (0.22, 0.22, 0.22)
ob_l_uferschwarz_001.empty_image_offset = (0.0, 0.0)
ob_l_uferschwarz_001.show_instancer_for_render = False
ob_l_uferschwarz_001.instance_type = 'COLLECTION'
ob_l_uferschwarz_001.lineart.crease_threshold = 0.0
ob_l_uferschwarz.location = (-4.154, -1.436, 3.36)
ob_l_uferschwarz.scale = (0.22, 0.22, 0.22)
ob_l_uferschwarz.empty_image_offset = (0.0, 0.0)
ob_l_uferschwarz.show_instancer_for_render = False
ob_l_uferschwarz.instance_type = 'COLLECTION'
ob_l_uferschwarz.lineart.crease_threshold = 0.0
ob_pferdschwarz_001.location = (3.196, 0.12, 3.36)
ob_pferdschwarz_001.rotation_euler = (0.0, 0.0, 2.431)
ob_pferdschwarz_001.scale = (0.2, 0.2, 0.2)
ob_pferdschwarz_001.empty_image_offset = (0.0, 0.0)
ob_pferdschwarz_001.show_instancer_for_render = False
ob_pferdschwarz_001.instance_type = 'COLLECTION'
ob_pferdschwarz_001.lineart.crease_threshold = 0.0
ob_pferdschwarz.location = (0.9832, 1.858, 3.36)
ob_pferdschwarz.rotation_euler = (0.0, 0.0, 2.431)
ob_pferdschwarz.scale = (0.2, 0.2, 0.2)
ob_pferdschwarz.empty_image_offset = (0.0, 0.0)
ob_pferdschwarz.show_instancer_for_render = False
ob_pferdschwarz.instance_type = 'COLLECTION'
ob_pferdschwarz.lineart.crease_threshold = 0.0
ob_turmschwarz.location = (-6.766, -1.752, 3.36)
ob_turmschwarz.scale = (0.2, 0.2, 0.2)
ob_turmschwarz.empty_image_offset = (0.0, 0.0)
ob_turmschwarz.show_instancer_for_render = False
ob_turmschwarz.instance_type = 'COLLECTION'
ob_turmschwarz.lineart.crease_threshold = 0.0
ob_chess.location = (-1.121, 1.231, 2.168)
ob_chess.rotation_euler = (0.0, 0.0, 0.9218)
ob_chess.empty_image_offset = (0.0, 0.0)
ob_chess.show_instancer_for_render = False
ob_chess.instance_type = 'COLLECTION'
ob_chess.lineart.crease_threshold = 0.0
ob_turmwei__001.location = (1.934, 2.231, 3.36)
ob_turmwei__001.scale = (0.2, 0.2, 0.2)
ob_turmwei__001.empty_image_offset = (0.0, 0.0)
ob_turmwei__001.show_instancer_for_render = False
ob_turmwei__001.instance_type = 'COLLECTION'
ob_turmwei__001.lineart.crease_threshold = 0.0
ob_turmwei.location = (-1.186, 4.586, 3.36)
ob_turmwei.scale = (0.2, 0.2, 0.2)
ob_turmwei.empty_image_offset = (0.0, 0.0)
ob_turmwei.show_instancer_for_render = False
ob_turmwei.instance_type = 'COLLECTION'
ob_turmwei.lineart.crease_threshold = 0.0
ob_pferdwei__001.location = (-0.5393, 3.983, 3.36)
ob_pferdwei__001.rotation_euler = (0.0, 0.0, 2.339)
ob_pferdwei__001.scale = (0.2, 0.2, 0.2)
ob_pferdwei__001.empty_image_offset = (0.0, 0.0)
ob_pferdwei__001.show_instancer_for_render = False
ob_pferdwei__001.instance_type = 'COLLECTION'
ob_pferdwei__001.lineart.crease_threshold = 0.0
ob_pferdwei.location = (1.674, 2.31, 3.36)
ob_pferdwei.rotation_euler = (0.0, 0.0, 2.339)
ob_pferdwei.scale = (0.2, 0.2, 0.2)
ob_pferdwei.empty_image_offset = (0.0, 0.0)
ob_pferdwei.show_instancer_for_render = False
ob_pferdwei.instance_type = 'COLLECTION'
ob_pferdwei.lineart.crease_threshold = 0.0
ob_l_uferwei__001.location = (0.00913, 2.867, 3.36)
ob_l_uferwei__001.scale = (0.22, 0.22, 0.22)
ob_l_uferwei__001.empty_image_offset = (0.0, 0.0)
ob_l_uferwei__001.show_instancer_for_render = False
ob_l_uferwei__001.instance_type = 'COLLECTION'
ob_l_uferwei__001.lineart.crease_threshold = 0.0
ob_l_uferwei.location = (-2.138, 3.772, 3.36)
ob_l_uferwei.scale = (0.22, 0.22, 0.22)
ob_l_uferwei.empty_image_offset = (0.0, 0.0)
ob_l_uferwei.show_instancer_for_render = False
ob_l_uferwei.instance_type = 'COLLECTION'
ob_l_uferwei.lineart.crease_threshold = 0.0
ob_aufheller2.location = (7.092, -1.492, 7.984)
ob_aufheller2.rotation_euler = (0.0525, -0.6578, 0.4897)
ob_aufheller2.lineart.crease_threshold = 0.0
ob_aufheller.location = (-4.89, -1.492, 7.984)
ob_aufheller.rotation_euler = (0.0525, -0.6578, 0.4897)
ob_aufheller.lineart.crease_threshold = 0.0
ob_k_nigwei.location = (-1.422, 3.261, 3.36)
ob_k_nigwei.scale = (0.22, 0.22, 0.22)
ob_k_nigwei.empty_image_offset = (0.0, 0.0)
ob_k_nigwei.show_instancer_for_render = False
ob_k_nigwei.instance_type = 'COLLECTION'
ob_k_nigwei.lineart.crease_threshold = 0.0
ob_hoehle.location = (8.96, -9.18, 0.02759)
ob_hoehle.rotation_euler = (0.0, 0.0, 1.569)
ob_hoehle.scale = (2.129, 2.129, 2.129)
ob_hoehle.empty_image_offset = (0.0, 0.0)
ob_hoehle.show_instancer_for_render = False
ob_hoehle.instance_type = 'COLLECTION'
ob_hoehle.lineart.crease_threshold = 0.0
ob_hauptlicht.location = (-4.588, 3.607, 7.924)
ob_hauptlicht.rotation_euler = (3.794, -0.5767, -1.629)
ob_hauptlicht.lineart.crease_threshold = 0.0
ob_dammewei.location = (-1.367, 3.579, 3.36)
ob_dammewei.scale = (0.22, 0.22, 0.22)
ob_dammewei.empty_image_offset = (0.0, 0.0)
ob_dammewei.show_instancer_for_render = False
ob_dammewei.instance_type = 'COLLECTION'
ob_dammewei.lineart.crease_threshold = 0.0
ob_dameschwarz.location = (-0.5889, -2.681, 3.36)
ob_dameschwarz.scale = (0.22, 0.22, 0.22)
ob_dameschwarz.empty_image_offset = (0.0, 0.0)
ob_dameschwarz.show_instancer_for_render = False
ob_dameschwarz.instance_type = 'COLLECTION'
ob_dameschwarz.lineart.crease_threshold = 0.0
ob_bauerschwarz_007.location = (-0.9833, -2.39, 3.36)
ob_bauerschwarz_007.scale = (0.187, 0.187, 0.187)
ob_bauerschwarz_007.empty_image_offset = (0.0, 0.0)
ob_bauerschwarz_007.show_instancer_for_render = False
ob_bauerschwarz_007.instance_type = 'COLLECTION'
ob_bauerschwarz_007.lineart.crease_threshold = 0.0
ob_bauerschwarz_006.location = (-0.4825, -2.645, 3.36)
ob_bauerschwarz_006.scale = (0.187, 0.187, 0.187)
ob_bauerschwarz_006.empty_image_offset = (0.0, 0.0)
ob_bauerschwarz_006.show_instancer_for_render = False
ob_bauerschwarz_006.instance_type = 'COLLECTION'
ob_bauerschwarz_006.lineart.crease_threshold = 0.0
ob_bauerschwarz_005.location = (-0.05385, -3.056, 3.36)
ob_bauerschwarz_005.scale = (0.187, 0.187, 0.187)
ob_bauerschwarz_005.empty_image_offset = (0.0, 0.0)
ob_bauerschwarz_005.show_instancer_for_render = False
ob_bauerschwarz_005.instance_type = 'COLLECTION'
ob_bauerschwarz_005.lineart.crease_threshold = 0.0
ob_bauerschwarz_004.location = (-0.7746, -1.113, 3.36)
ob_bauerschwarz_004.scale = (0.187, 0.187, 0.187)
ob_bauerschwarz_004.empty_image_offset = (0.0, 0.0)
ob_bauerschwarz_004.show_instancer_for_render = False
ob_bauerschwarz_004.instance_type = 'COLLECTION'
ob_bauerschwarz_004.lineart.crease_threshold = 0.0
ob_bauerschwarz_003.location = (-1.899, -1.709, 3.36)
ob_bauerschwarz_003.scale = (0.187, 0.187, 0.187)
ob_bauerschwarz_003.empty_image_offset = (0.0, 0.0)
ob_bauerschwarz_003.show_instancer_for_render = False
ob_bauerschwarz_003.instance_type = 'COLLECTION'
ob_bauerschwarz_003.lineart.crease_threshold = 0.0
ob_bauerschwarz_002.location = (-2.358, -1.301, 3.36)
ob_bauerschwarz_002.scale = (0.187, 0.187, 0.187)
ob_bauerschwarz_002.empty_image_offset = (0.0, 0.0)
ob_bauerschwarz_002.show_instancer_for_render = False
ob_bauerschwarz_002.instance_type = 'COLLECTION'
ob_bauerschwarz_002.lineart.crease_threshold = 0.0
ob_bauerschwarz_001.location = (-2.789, -1.057, 3.36)
ob_bauerschwarz_001.scale = (0.187, 0.187, 0.187)
ob_bauerschwarz_001.empty_image_offset = (0.0, 0.0)
ob_bauerschwarz_001.show_instancer_for_render = False
ob_bauerschwarz_001.instance_type = 'COLLECTION'
ob_bauerschwarz_001.lineart.crease_threshold = 0.0
ob_bauerschwarz.location = (-3.279, -0.6424, 3.36)
ob_bauerschwarz.scale = (0.187, 0.187, 0.187)
ob_bauerschwarz.empty_image_offset = (0.0, 0.0)
ob_bauerschwarz.show_instancer_for_render = False
ob_bauerschwarz.instance_type = 'COLLECTION'
ob_bauerschwarz.lineart.crease_threshold = 0.0
ob_bauerwei__007.location = (1.628, 1.351, 3.36)
ob_bauerwei__007.scale = (0.187, 0.187, 0.187)
ob_bauerwei__007.empty_image_offset = (0.0, 0.0)
ob_bauerwei__007.show_instancer_for_render = False
ob_bauerwei__007.instance_type = 'COLLECTION'
ob_bauerwei__007.lineart.crease_threshold = 0.0
ob_bauerwei__006.location = (1.17, 1.677, 3.36)
ob_bauerwei__006.scale = (0.187, 0.187, 0.187)
ob_bauerwei__006.empty_image_offset = (0.0, 0.0)
ob_bauerwei__006.show_instancer_for_render = False
ob_bauerwei__006.instance_type = 'COLLECTION'
ob_bauerwei__006.lineart.crease_threshold = 0.0
ob_bauerwei__005.location = (0.6786, 1.992, 3.36)
ob_bauerwei__005.scale = (0.187, 0.187, 0.187)
ob_bauerwei__005.empty_image_offset = (0.0, 0.0)
ob_bauerwei__005.show_instancer_for_render = False
ob_bauerwei__005.instance_type = 'COLLECTION'
ob_bauerwei__005.lineart.crease_threshold = 0.0
ob_bauerwei__004.location = (0.2426, 2.329, 3.36)
ob_bauerwei__004.scale = (0.187, 0.187, 0.187)
ob_bauerwei__004.empty_image_offset = (0.0, 0.0)
ob_bauerwei__004.show_instancer_for_render = False
ob_bauerwei__004.instance_type = 'COLLECTION'
ob_bauerwei__004.lineart.crease_threshold = 0.0
ob_bauerwei__003.location = (-0.2009, 2.71, 3.36)
ob_bauerwei__003.scale = (0.187, 0.187, 0.187)
ob_bauerwei__003.empty_image_offset = (0.0, 0.0)
ob_bauerwei__003.show_instancer_for_render = False
ob_bauerwei__003.instance_type = 'COLLECTION'
ob_bauerwei__003.lineart.crease_threshold = 0.0
ob_bauerwei__002.location = (-2.226, 2.792, 3.36)
ob_bauerwei__002.scale = (0.187, 0.187, 0.187)
ob_bauerwei__002.empty_image_offset = (0.0, 0.0)
ob_bauerwei__002.show_instancer_for_render = False
ob_bauerwei__002.instance_type = 'COLLECTION'
ob_bauerwei__002.lineart.crease_threshold = 0.0
ob_bauerwei__001.location = (-0.6283, 2.997, 3.36)
ob_bauerwei__001.scale = (0.187, 0.187, 0.187)
ob_bauerwei__001.empty_image_offset = (0.0, 0.0)
ob_bauerwei__001.show_instancer_for_render = False
ob_bauerwei__001.instance_type = 'COLLECTION'
ob_bauerwei__001.lineart.crease_threshold = 0.0
ob_bauerwei.location = (-1.424, 2.935, 3.36)
ob_bauerwei.scale = (0.187, 0.187, 0.187)
ob_bauerwei.empty_image_offset = (0.0, 0.0)
ob_bauerwei.show_instancer_for_render = False
ob_bauerwei.instance_type = 'COLLECTION'
ob_bauerwei.lineart.crease_threshold = 0.0
ob_camera.location = (-6.051, -2.419, 6.425)
ob_camera.rotation_euler = (1.018, 0.0103, -0.796)
ob_camera.lineart.crease_threshold = 0.0
ob_teufel.location = (-3.819, -1.682, 3.93)
ob_teufel.rotation_euler = (0.0, 0.0, 2.495)
ob_teufel.scale = (0.456, 0.456, 0.456)
ob_teufel.empty_image_offset = (0.0, 0.0)
ob_teufel.show_instancer_for_render = False
ob_teufel.instance_type = 'COLLECTION'
ob_teufel.lineart.crease_threshold = 0.0
ob_feuerball.location = (-4.086, -1.672, 4.844)
ob_feuerball.scale = (0.15, 0.15, 0.15)
ob_feuerball.display_type = 'WIRE'
ob_feuerball.lineart.crease_threshold = 0.0
_m = ob_feuerball.modifiers.new('Fluid', 'FLUID')
_m.fluid_type = 'FLOW'
ob_smoke_domain.location = (-2.219, 1.475, 6.322)
ob_smoke_domain.scale = (2.871, 6.151, 4.307)
ob_smoke_domain.display_type = 'WIRE'
ob_smoke_domain.lineart.crease_threshold = 0.0
_m = ob_smoke_domain.modifiers.new('Fluid', 'FLUID')
_m.fluid_type = 'DOMAIN'
ob_k_nigschwarz.instance_collection = col_k_nigschwarz
ob_l_uferschwarz_001.instance_collection = col_l_uferschwarz
ob_l_uferschwarz.instance_collection = col_l_uferschwarz
ob_pferdschwarz_001.instance_collection = col_pferdschwarz
ob_pferdschwarz.instance_collection = col_pferdschwarz
ob_turmschwarz.instance_collection = col_turmschwarz
ob_chess.instance_collection = col_chess
ob_turmwei__001.instance_collection = col_turmwei
ob_turmwei.instance_collection = col_turmwei
ob_pferdwei__001.instance_collection = col_pferdwei
ob_pferdwei.instance_collection = col_pferdwei
ob_l_uferwei__001.instance_collection = col_l_uferwei
ob_l_uferwei.instance_collection = col_l_uferwei
ob_k_nigwei.instance_collection = col_k_nigwei
ob_hoehle.instance_collection = col_hoehle
ob_dammewei.instance_collection = col_dammewei
ob_dameschwarz.instance_collection = col_dameschwarz
ob_bauerschwarz_007.instance_collection = col_bauerschwarz
ob_bauerschwarz_006.instance_collection = col_bauerschwarz
ob_bauerschwarz_005.instance_collection = col_bauerschwarz
ob_bauerschwarz_004.instance_collection = col_bauerschwarz
ob_bauerschwarz_003.instance_collection = col_bauerschwarz
ob_bauerschwarz_002.instance_collection = col_bauerschwarz
ob_bauerschwarz_001.instance_collection = col_bauerschwarz
ob_bauerschwarz.instance_collection = col_bauerschwarz
ob_bauerwei__007.instance_collection = col_bauerwei
ob_bauerwei__006.instance_collection = col_bauerwei
ob_bauerwei__005.instance_collection = col_bauerwei
ob_bauerwei__004.instance_collection = col_bauerwei
ob_bauerwei__003.instance_collection = col_bauerwei
ob_bauerwei__002.instance_collection = col_bauerwei
ob_bauerwei__001.instance_collection = col_bauerwei
ob_bauerwei.instance_collection = col_bauerwei
ob_teufel.instance_collection = col_teufel

# ---- collection membership
col_collection_1.objects.link(ob_k_nigschwarz)
col_collection_1.objects.link(ob_l_uferschwarz_001)
col_collection_1.objects.link(ob_l_uferschwarz)
col_collection_1.objects.link(ob_pferdschwarz_001)
col_collection_1.objects.link(ob_pferdschwarz)
col_collection_1.objects.link(ob_turmschwarz)
col_collection_1.objects.link(ob_chess)
col_collection_1.objects.link(ob_turmwei__001)
col_collection_1.objects.link(ob_turmwei)
col_collection_1.objects.link(ob_pferdwei__001)
col_collection_1.objects.link(ob_pferdwei)
col_collection_1.objects.link(ob_l_uferwei__001)
col_collection_1.objects.link(ob_l_uferwei)
col_collection_1.objects.link(ob_aufheller2)
col_collection_1.objects.link(ob_aufheller)
col_collection_1.objects.link(ob_k_nigwei)
col_collection_1.objects.link(ob_hoehle)
col_collection_1.objects.link(ob_hauptlicht)
col_collection_1.objects.link(ob_dammewei)
col_collection_1.objects.link(ob_dameschwarz)
col_collection_1.objects.link(ob_bauerschwarz_007)
col_collection_1.objects.link(ob_bauerschwarz_006)
col_collection_1.objects.link(ob_bauerschwarz_005)
col_collection_1.objects.link(ob_bauerschwarz_004)
col_collection_1.objects.link(ob_bauerschwarz_003)
col_collection_1.objects.link(ob_bauerschwarz_002)
col_collection_1.objects.link(ob_bauerschwarz_001)
col_collection_1.objects.link(ob_bauerschwarz)
col_collection_1.objects.link(ob_bauerwei__007)
col_collection_1.objects.link(ob_bauerwei__006)
col_collection_1.objects.link(ob_bauerwei__005)
col_collection_1.objects.link(ob_bauerwei__004)
col_collection_1.objects.link(ob_bauerwei__003)
col_collection_1.objects.link(ob_bauerwei__002)
col_collection_1.objects.link(ob_bauerwei__001)
col_collection_1.objects.link(ob_bauerwei)
col_collection_1.objects.link(ob_camera)
col_collection_1.objects.link(ob_teufel)
col_collection_1.objects.link(ob_feuerball)
col_collection_1.objects.link(ob_smoke_domain)

# ---- scene / render settings (as saved in the file)
scene.camera = ob_camera
scene.frame_start = 1; scene.frame_end = 30; scene.frame_set(1)
scene.render.engine = 'CYCLES'
scene.render.fps = 30
scene.render.dither_intensity = 0.0
scene.cycles.use_denoising = False
scene.cycles.samples = 400
scene.cycles.sampling_pattern = 'TABULATED_SOBOL'
scene.cycles.light_sampling_threshold = 0.0
scene.cycles.use_adaptive_sampling = False
scene.cycles.use_light_tree = False
scene.cycles.blur_glossy = 0.0
scene.cycles.pixel_filter_type = 'GAUSSIAN'
scene.cycles.sample_clamp_indirect = 0.0
scene.view_settings.view_transform = 'Standard'
bpy.context.view_layer.update()
